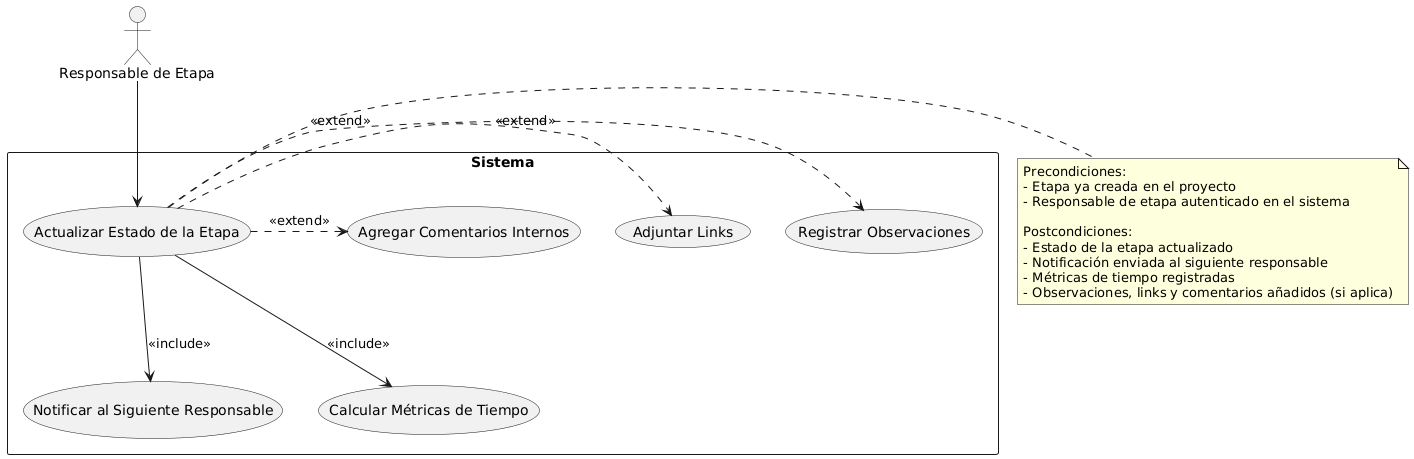

The diagram above was rendered by PlantUML. Its source (embedded in the PNG):
@startuml
actor "Responsable de Etapa" as RE

rectangle Sistema {
  usecase "Actualizar Estado de la Etapa" as UC2
  usecase "Registrar Observaciones" as UC2a
  usecase "Adjuntar Links" as UC2b
  usecase "Agregar Comentarios Internos" as UC2c
  usecase "Notificar al Siguiente Responsable" as UC2d
  usecase "Calcular Métricas de Tiempo" as UC2e
}

RE --> UC2
UC2 .> UC2a : <<extend>>
UC2 .> UC2b : <<extend>>
UC2 .> UC2c : <<extend>>
UC2 --> UC2d : <<include>>
UC2 --> UC2e : <<include>>

note right of UC2
Precondiciones:
- Etapa ya creada en el proyecto
- Responsable de etapa autenticado en el sistema

Postcondiciones:
- Estado de la etapa actualizado
- Notificación enviada al siguiente responsable
- Métricas de tiempo registradas
- Observaciones, links y comentarios añadidos (si aplica)
end note
@enduml